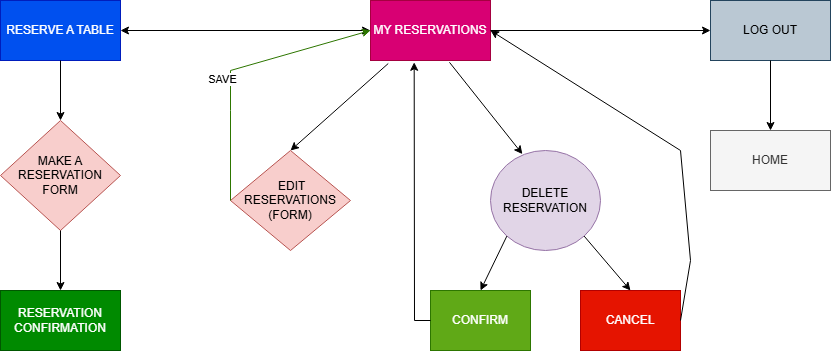

The diagram above was exported from draw.io. Its source (the exported page's mxGraphModel, read from the mxfile embedded in the PNG):
<mxGraphModel dx="2049" dy="2203" grid="1" gridSize="10" guides="1" tooltips="1" connect="1" arrows="1" fold="1" page="1" pageScale="1" pageWidth="850" pageHeight="1100" background="#FFFFFF" math="0" shadow="0">
  <root>
    <mxCell id="0" />
    <mxCell id="1" parent="0" />
    <mxCell id="DniDqBSYRW3ef7ZE-BoF-2" value="RESERVE A TABLE" style="rounded=0;whiteSpace=wrap;html=1;fillColor=#0050ef;fontColor=#ffffff;strokeColor=#001DBC;" vertex="1" parent="1">
      <mxGeometry x="10" y="-1030" width="120" height="60" as="geometry" />
    </mxCell>
    <mxCell id="DniDqBSYRW3ef7ZE-BoF-3" value="MY RESERVATIONS" style="rounded=0;whiteSpace=wrap;html=1;fillColor=#d80073;fontColor=#ffffff;strokeColor=#A50040;" vertex="1" parent="1">
      <mxGeometry x="380" y="-1030" width="120" height="60" as="geometry" />
    </mxCell>
    <mxCell id="DniDqBSYRW3ef7ZE-BoF-4" value="LOG OUT" style="rounded=0;whiteSpace=wrap;html=1;fillColor=#bac8d3;strokeColor=#23445d;" vertex="1" parent="1">
      <mxGeometry x="720" y="-1030" width="120" height="60" as="geometry" />
    </mxCell>
    <mxCell id="DniDqBSYRW3ef7ZE-BoF-16" value="" style="endArrow=classic;html=1;rounded=0;exitX=0.5;exitY=1;exitDx=0;exitDy=0;" edge="1" parent="1" source="DniDqBSYRW3ef7ZE-BoF-2" target="DniDqBSYRW3ef7ZE-BoF-17">
      <mxGeometry width="50" height="50" relative="1" as="geometry">
        <mxPoint x="320" y="-730" as="sourcePoint" />
        <mxPoint x="70" y="-890" as="targetPoint" />
      </mxGeometry>
    </mxCell>
    <mxCell id="DniDqBSYRW3ef7ZE-BoF-17" value="MAKE A RESERVATION FORM" style="rhombus;whiteSpace=wrap;html=1;fillColor=#f8cecc;strokeColor=#b85450;" vertex="1" parent="1">
      <mxGeometry x="10" y="-910" width="120" height="110" as="geometry" />
    </mxCell>
    <mxCell id="DniDqBSYRW3ef7ZE-BoF-18" value="" style="endArrow=classic;html=1;rounded=0;" edge="1" parent="1">
      <mxGeometry width="50" height="50" relative="1" as="geometry">
        <mxPoint x="70" y="-800" as="sourcePoint" />
        <mxPoint x="70" y="-740" as="targetPoint" />
      </mxGeometry>
    </mxCell>
    <mxCell id="DniDqBSYRW3ef7ZE-BoF-19" value="RESERVATION CONFIRMATION" style="rounded=0;whiteSpace=wrap;html=1;fillColor=#008a00;fontColor=#ffffff;strokeColor=#005700;" vertex="1" parent="1">
      <mxGeometry x="10" y="-740" width="120" height="60" as="geometry" />
    </mxCell>
    <mxCell id="DniDqBSYRW3ef7ZE-BoF-21" value="" style="endArrow=classic;startArrow=classic;html=1;rounded=0;exitX=1;exitY=0.5;exitDx=0;exitDy=0;entryX=0;entryY=0.5;entryDx=0;entryDy=0;" edge="1" parent="1" source="DniDqBSYRW3ef7ZE-BoF-2" target="DniDqBSYRW3ef7ZE-BoF-3">
      <mxGeometry width="50" height="50" relative="1" as="geometry">
        <mxPoint x="390" y="-610" as="sourcePoint" />
        <mxPoint x="440" y="-660" as="targetPoint" />
      </mxGeometry>
    </mxCell>
    <mxCell id="DniDqBSYRW3ef7ZE-BoF-23" value="" style="endArrow=classic;html=1;rounded=0;exitX=1;exitY=0.5;exitDx=0;exitDy=0;entryX=0;entryY=0.5;entryDx=0;entryDy=0;" edge="1" parent="1" source="DniDqBSYRW3ef7ZE-BoF-3" target="DniDqBSYRW3ef7ZE-BoF-4">
      <mxGeometry width="50" height="50" relative="1" as="geometry">
        <mxPoint x="390" y="-610" as="sourcePoint" />
        <mxPoint x="440" y="-660" as="targetPoint" />
      </mxGeometry>
    </mxCell>
    <mxCell id="DniDqBSYRW3ef7ZE-BoF-26" value="" style="endArrow=classic;html=1;rounded=0;exitX=0.148;exitY=1.05;exitDx=0;exitDy=0;entryX=0.5;entryY=0;entryDx=0;entryDy=0;exitPerimeter=0;" edge="1" parent="1" source="DniDqBSYRW3ef7ZE-BoF-3" target="DniDqBSYRW3ef7ZE-BoF-28">
      <mxGeometry width="50" height="50" relative="1" as="geometry">
        <mxPoint x="390" y="-610" as="sourcePoint" />
        <mxPoint x="310" y="-880" as="targetPoint" />
        <Array as="points" />
      </mxGeometry>
    </mxCell>
    <mxCell id="DniDqBSYRW3ef7ZE-BoF-27" value="" style="endArrow=classic;html=1;rounded=0;exitX=0.658;exitY=1.03;exitDx=0;exitDy=0;exitPerimeter=0;entryX=0.29;entryY=0.036;entryDx=0;entryDy=0;entryPerimeter=0;" edge="1" parent="1" source="DniDqBSYRW3ef7ZE-BoF-3" target="DniDqBSYRW3ef7ZE-BoF-32">
      <mxGeometry width="50" height="50" relative="1" as="geometry">
        <mxPoint x="390" y="-610" as="sourcePoint" />
        <mxPoint x="530" y="-870" as="targetPoint" />
      </mxGeometry>
    </mxCell>
    <mxCell id="DniDqBSYRW3ef7ZE-BoF-28" value="&amp;nbsp;EDIT RESERVATIONS&lt;br&gt;(FORM)" style="rhombus;whiteSpace=wrap;html=1;fillColor=#f8cecc;strokeColor=#b85450;" vertex="1" parent="1">
      <mxGeometry x="240" y="-880" width="120" height="100" as="geometry" />
    </mxCell>
    <mxCell id="DniDqBSYRW3ef7ZE-BoF-30" value="" style="endArrow=classic;html=1;rounded=0;entryX=0;entryY=0.5;entryDx=0;entryDy=0;fillColor=#60a917;strokeColor=#2D7600;exitX=0;exitY=0.5;exitDx=0;exitDy=0;" edge="1" parent="1" source="DniDqBSYRW3ef7ZE-BoF-28" target="DniDqBSYRW3ef7ZE-BoF-3">
      <mxGeometry width="50" height="50" relative="1" as="geometry">
        <mxPoint x="250" y="-840" as="sourcePoint" />
        <mxPoint x="440" y="-660" as="targetPoint" />
        <Array as="points">
          <mxPoint x="240" y="-830" />
          <mxPoint x="240" y="-920" />
          <mxPoint x="240" y="-960" />
        </Array>
      </mxGeometry>
    </mxCell>
    <mxCell id="DniDqBSYRW3ef7ZE-BoF-31" value="SAVE" style="edgeLabel;html=1;align=center;verticalAlign=middle;resizable=0;points=[];" vertex="1" connectable="0" parent="DniDqBSYRW3ef7ZE-BoF-30">
      <mxGeometry x="-0.5604" y="2" relative="1" as="geometry">
        <mxPoint x="-7" y="-62" as="offset" />
      </mxGeometry>
    </mxCell>
    <mxCell id="DniDqBSYRW3ef7ZE-BoF-32" value="DELETE RESERVATION" style="ellipse;whiteSpace=wrap;html=1;fillColor=#e1d5e7;strokeColor=#9673a6;" vertex="1" parent="1">
      <mxGeometry x="500" y="-880" width="110" height="100" as="geometry" />
    </mxCell>
    <mxCell id="DniDqBSYRW3ef7ZE-BoF-33" value="CONFIRM" style="rounded=0;whiteSpace=wrap;html=1;fillColor=#60a917;fontColor=#ffffff;strokeColor=#2D7600;" vertex="1" parent="1">
      <mxGeometry x="440" y="-740" width="100" height="60" as="geometry" />
    </mxCell>
    <mxCell id="DniDqBSYRW3ef7ZE-BoF-34" value="CANCEL" style="rounded=0;whiteSpace=wrap;html=1;fillColor=#e51400;fontColor=#ffffff;strokeColor=#B20000;" vertex="1" parent="1">
      <mxGeometry x="590" y="-740" width="100" height="60" as="geometry" />
    </mxCell>
    <mxCell id="DniDqBSYRW3ef7ZE-BoF-35" value="" style="endArrow=classic;html=1;rounded=0;exitX=0;exitY=1;exitDx=0;exitDy=0;" edge="1" parent="1" source="DniDqBSYRW3ef7ZE-BoF-32">
      <mxGeometry width="50" height="50" relative="1" as="geometry">
        <mxPoint x="390" y="-610" as="sourcePoint" />
        <mxPoint x="490" y="-740" as="targetPoint" />
      </mxGeometry>
    </mxCell>
    <mxCell id="DniDqBSYRW3ef7ZE-BoF-36" value="" style="endArrow=classic;html=1;rounded=0;exitX=1;exitY=1;exitDx=0;exitDy=0;entryX=0.5;entryY=0;entryDx=0;entryDy=0;" edge="1" parent="1" source="DniDqBSYRW3ef7ZE-BoF-32" target="DniDqBSYRW3ef7ZE-BoF-34">
      <mxGeometry width="50" height="50" relative="1" as="geometry">
        <mxPoint x="526" y="-785" as="sourcePoint" />
        <mxPoint x="500" y="-730" as="targetPoint" />
      </mxGeometry>
    </mxCell>
    <mxCell id="DniDqBSYRW3ef7ZE-BoF-37" value="" style="endArrow=classic;html=1;rounded=0;exitX=0;exitY=0.5;exitDx=0;exitDy=0;entryX=0.364;entryY=1.03;entryDx=0;entryDy=0;entryPerimeter=0;" edge="1" parent="1" source="DniDqBSYRW3ef7ZE-BoF-33" target="DniDqBSYRW3ef7ZE-BoF-3">
      <mxGeometry width="50" height="50" relative="1" as="geometry">
        <mxPoint x="390" y="-610" as="sourcePoint" />
        <mxPoint x="440" y="-660" as="targetPoint" />
        <Array as="points">
          <mxPoint x="424" y="-710" />
        </Array>
      </mxGeometry>
    </mxCell>
    <mxCell id="DniDqBSYRW3ef7ZE-BoF-38" value="" style="endArrow=classic;html=1;rounded=0;exitX=1;exitY=0.5;exitDx=0;exitDy=0;entryX=1;entryY=0.5;entryDx=0;entryDy=0;" edge="1" parent="1" source="DniDqBSYRW3ef7ZE-BoF-34" target="DniDqBSYRW3ef7ZE-BoF-3">
      <mxGeometry width="50" height="50" relative="1" as="geometry">
        <mxPoint x="390" y="-610" as="sourcePoint" />
        <mxPoint x="440" y="-660" as="targetPoint" />
        <Array as="points">
          <mxPoint x="700" y="-770" />
          <mxPoint x="690" y="-880" />
        </Array>
      </mxGeometry>
    </mxCell>
    <mxCell id="DniDqBSYRW3ef7ZE-BoF-41" value="" style="endArrow=classic;html=1;rounded=0;exitX=0.5;exitY=1;exitDx=0;exitDy=0;" edge="1" parent="1" source="DniDqBSYRW3ef7ZE-BoF-4">
      <mxGeometry width="50" height="50" relative="1" as="geometry">
        <mxPoint x="390" y="-610" as="sourcePoint" />
        <mxPoint x="780" y="-900" as="targetPoint" />
      </mxGeometry>
    </mxCell>
    <mxCell id="DniDqBSYRW3ef7ZE-BoF-42" value="HOME" style="rounded=0;whiteSpace=wrap;html=1;fillColor=#f5f5f5;fontColor=#333333;strokeColor=#666666;" vertex="1" parent="1">
      <mxGeometry x="720" y="-900" width="120" height="60" as="geometry" />
    </mxCell>
  </root>
</mxGraphModel>